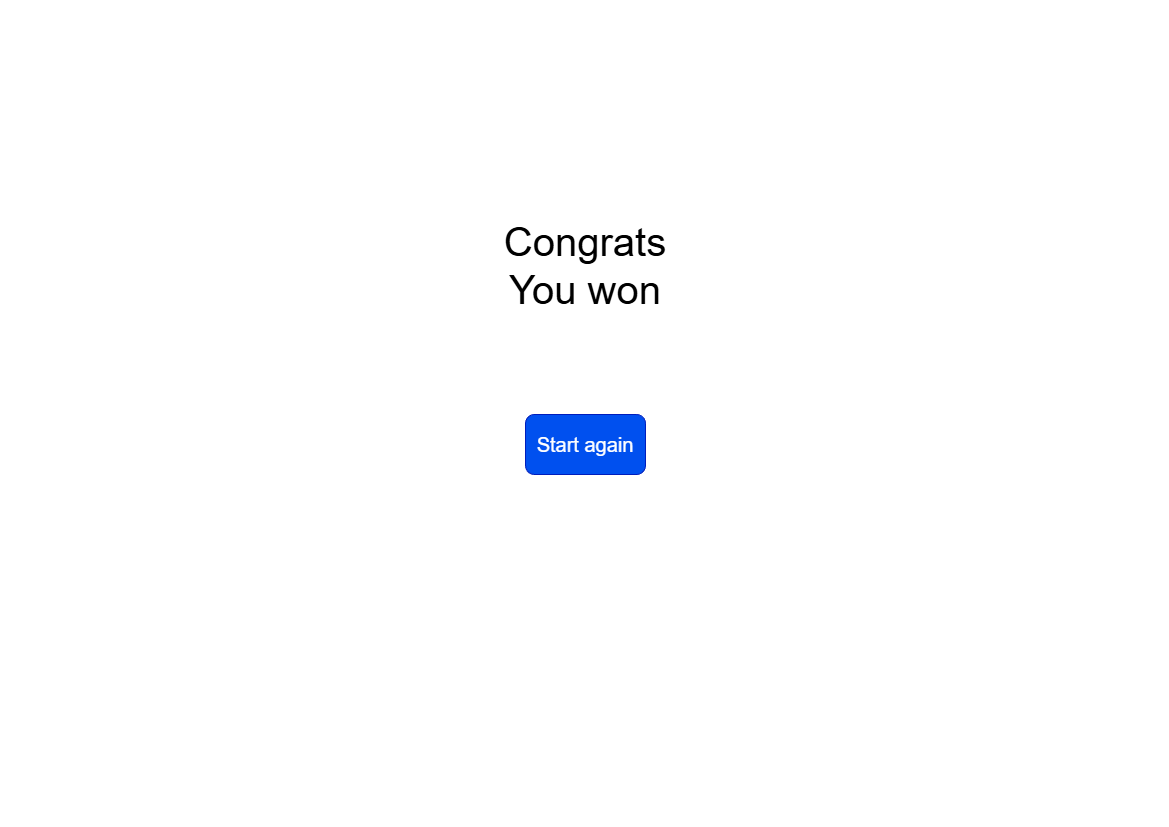

The diagram above was exported from draw.io. Its source (the exported page's mxGraphModel, read from the mxfile embedded in the PNG):
<mxGraphModel dx="1603" dy="811" grid="1" gridSize="10" guides="1" tooltips="1" connect="1" arrows="1" fold="1" page="1" pageScale="1" pageWidth="1169" pageHeight="827" math="0" shadow="0">
  <root>
    <mxCell id="0" />
    <mxCell id="1" parent="0" />
    <mxCell id="wKiov0HHCrEaDwpR9kiy-1" parent="1" style="text;html=1;whiteSpace=wrap;strokeColor=none;fillColor=none;align=center;verticalAlign=middle;rounded=0;" value="&lt;font style=&quot;font-size: 40px;&quot;&gt;Congrats&lt;br&gt;You won&lt;/font&gt;" vertex="1">
      <mxGeometry height="30" width="180" x="495" y="250" as="geometry" />
    </mxCell>
    <mxCell id="wKiov0HHCrEaDwpR9kiy-3" parent="1" style="rounded=1;whiteSpace=wrap;html=1;fillColor=#0050ef;fontColor=#ffffff;strokeColor=#001DBC;" value="&lt;font style=&quot;font-size: 20px;&quot;&gt;Start again&lt;/font&gt;" vertex="1">
      <mxGeometry height="60" width="120" x="525" y="414" as="geometry" />
    </mxCell>
  </root>
</mxGraphModel>